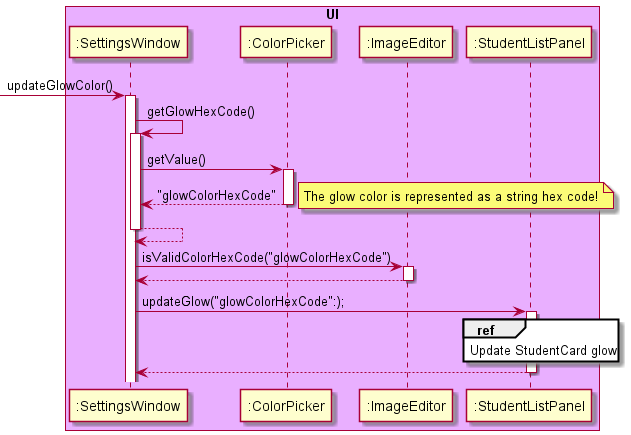

The diagram above was rendered by PlantUML. Its source (embedded in the PNG):
@startuml
participant ":SettingsWindow"        as Foo
participant ":ColorPicker"           as Foo1
participant ":ImageEditor"           as Foo2
participant ":StudentListPanel"      as Foo3

box "UI" #e9afff
participant Foo
participant Foo1
participant Foo2
participant Foo3
endbox

-> Foo : updateGlowColor()
activate Foo
Foo -> Foo : getGlowHexCode()
activate Foo
Foo -> Foo1: getValue()
activate Foo1
return "glowColorHexCode"
note right: The glow color is represented as a string hex code!
return

Foo -> Foo2 : isValidColorHexCode("glowColorHexCode")
activate Foo2
return

Foo -> Foo3 : updateGlow("glowColorHexCode":);
ref over Foo3
Update StudentCard glow
end ref
activate Foo3
return

@enduml